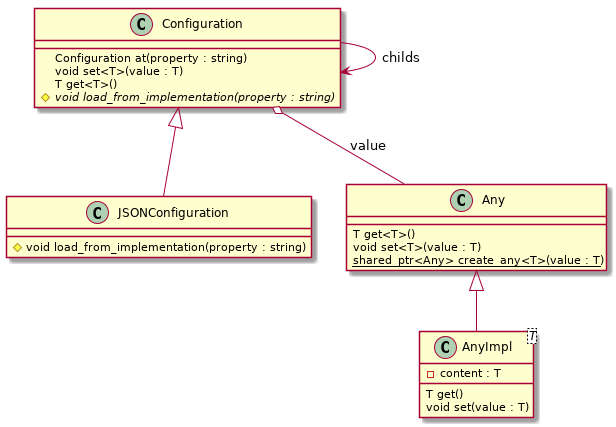

The diagram above was rendered by PlantUML. Its source (embedded in the PNG):
@startuml

Configuration <|-- JSONConfiguration
Any <|-- AnyImpl
Configuration --> Configuration : childs

Configuration o-- Any : value

class Configuration {
    Configuration at(property : string)
    void set<T>(value : T)
    T get<T>()
    {abstract} # void load_from_implementation(property : string) 
}

class JSONConfiguration {
    # void load_from_implementation(property : string)
}

class Any {
    T get<T>()
    void set<T>(value : T)
    {static} shared_ptr<Any> create_any<T>(value : T)
}

class AnyImpl<T> {
    - content : T
    T get()
    void set(value : T)
}

@enduml